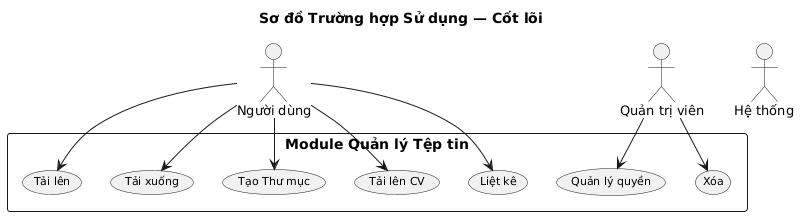

The diagram above was rendered by PlantUML. Its source (embedded in the PNG):
@startuml
title Sơ đồ Trường hợp Sử dụng — Cốt lõi

skinparam defaultTextAlignment center
skinparam responseMessageBelowArrow true
skinparam usecaseFontSize 11
skinparam actorFontSize 13
skinparam shadowing false
skinparam nodesep 30
skinparam ranksep 30

actor "Người dùng" as User
actor "Quản trị viên" as Admin
actor "Hệ thống" as System

rectangle "Module Quản lý Tệp tin" {
  usecase "Tạo Thư mục" as UC01
  usecase "Liệt kê" as UC02
  usecase "Tải lên" as UC05
  usecase "Tải xuống" as UC06
  usecase "Xóa" as UC09
  usecase "Tải lên CV" as UC05a
  usecase "Quản lý quyền" as UC13
}

User --> UC01
User --> UC02
User --> UC05
User --> UC06
User --> UC05a

Admin --> UC09
Admin --> UC13

@enduml